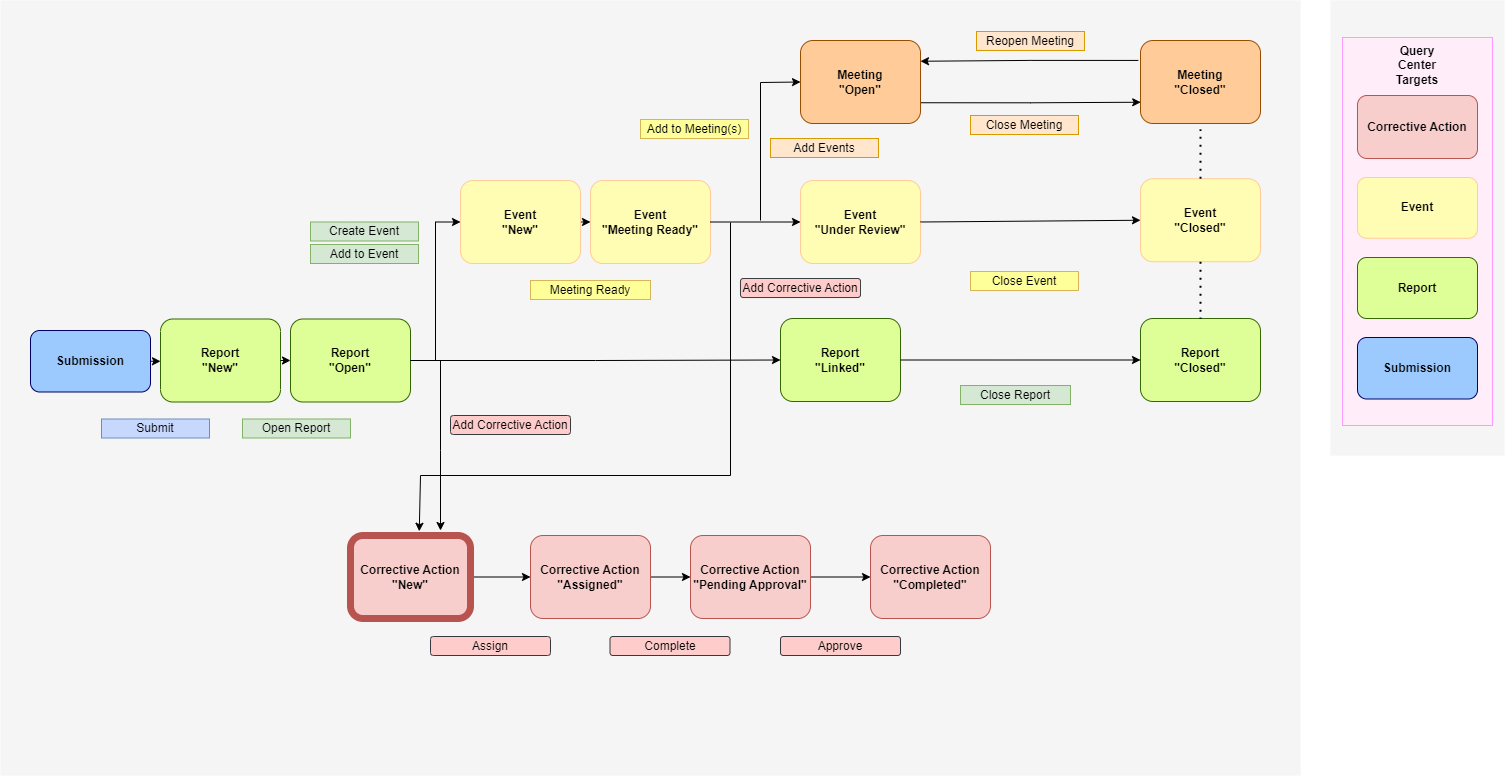

The diagram above was exported from draw.io. Its source (the exported page's mxGraphModel, read from the mxfile embedded in the PNG):
<mxGraphModel dx="1647" dy="796" grid="1" gridSize="10" guides="1" tooltips="1" connect="1" arrows="1" fold="1" page="1" pageScale="1" pageWidth="1739" pageHeight="1500" math="0" shadow="0">
  <root>
    <mxCell id="0" />
    <mxCell id="kE8zs9cZB1z5MXHEvO1x-5" value="Untitled Layer" parent="0" />
    <mxCell id="mG63vlZRYzNKQBgJ9nTP-1" value="" style="rounded=0;whiteSpace=wrap;html=1;fillColor=#F5F5F5;strokeColor=none;" parent="kE8zs9cZB1z5MXHEvO1x-5" vertex="1">
      <mxGeometry x="1470" y="195" width="174" height="455" as="geometry" />
    </mxCell>
    <mxCell id="mG63vlZRYzNKQBgJ9nTP-13" value="" style="rounded=0;whiteSpace=wrap;html=1;fillColor=#FFEDFA;strokeWidth=1;strokeColor=#FF99FF;" parent="kE8zs9cZB1z5MXHEvO1x-5" vertex="1">
      <mxGeometry x="1482" y="232" width="150" height="388" as="geometry" />
    </mxCell>
    <mxCell id="kE8zs9cZB1z5MXHEvO1x-6" value="" style="rounded=0;whiteSpace=wrap;html=1;fillColor=#F5F5F5;strokeColor=none;" parent="kE8zs9cZB1z5MXHEvO1x-5" vertex="1">
      <mxGeometry x="140" y="195" width="1300" height="775" as="geometry" />
    </mxCell>
    <mxCell id="mG63vlZRYzNKQBgJ9nTP-4" value="&lt;b&gt;Event&lt;br&gt;&lt;/b&gt;" style="rounded=1;whiteSpace=wrap;html=1;fillColor=#FFFCB3;strokeColor=#FFCC99;strokeWidth=1;" parent="kE8zs9cZB1z5MXHEvO1x-5" vertex="1">
      <mxGeometry x="1497" y="372" width="120" height="60.75" as="geometry" />
    </mxCell>
    <mxCell id="mG63vlZRYzNKQBgJ9nTP-5" value="&lt;b&gt;Report&lt;br&gt;&lt;/b&gt;" style="rounded=1;whiteSpace=wrap;html=1;fillColor=#DEFF97;strokeColor=#336600;strokeWidth=1;" parent="kE8zs9cZB1z5MXHEvO1x-5" vertex="1">
      <mxGeometry x="1497" y="452" width="120" height="61" as="geometry" />
    </mxCell>
    <mxCell id="mG63vlZRYzNKQBgJ9nTP-11" value="&lt;b&gt;Submission&lt;br&gt;&lt;/b&gt;" style="rounded=1;whiteSpace=wrap;html=1;fillColor=#9CCAFF;strokeColor=#000066;strokeWidth=1;" parent="kE8zs9cZB1z5MXHEvO1x-5" vertex="1">
      <mxGeometry x="1497" y="532" width="120" height="61.5" as="geometry" />
    </mxCell>
    <mxCell id="mG63vlZRYzNKQBgJ9nTP-15" value="&lt;b&gt;Query Center&lt;br&gt;Targets&lt;br&gt;&lt;/b&gt;" style="text;html=1;strokeColor=none;fillColor=none;align=center;verticalAlign=middle;whiteSpace=wrap;rounded=0;" parent="kE8zs9cZB1z5MXHEvO1x-5" vertex="1">
      <mxGeometry x="1527" y="245" width="60" height="30" as="geometry" />
    </mxCell>
    <mxCell id="QtIn532UK_2htTJTenmm-4" value="Reopen Meeting" style="rounded=0;whiteSpace=wrap;html=1;fillColor=#ffe6cc;strokeColor=#d79b00;" parent="kE8zs9cZB1z5MXHEvO1x-5" vertex="1">
      <mxGeometry x="1116" y="226" width="108" height="19" as="geometry" />
    </mxCell>
    <mxCell id="SLOpCxmBHiwFJN_eoneF-11" value="" style="edgeStyle=orthogonalEdgeStyle;rounded=0;orthogonalLoop=1;jettySize=auto;html=1;" parent="kE8zs9cZB1z5MXHEvO1x-5" source="SLOpCxmBHiwFJN_eoneF-3" target="SLOpCxmBHiwFJN_eoneF-4" edge="1">
      <mxGeometry relative="1" as="geometry" />
    </mxCell>
    <mxCell id="SLOpCxmBHiwFJN_eoneF-3" value="&lt;b&gt;Corrective Action&lt;br&gt;&quot;New&quot;&lt;br&gt;&lt;/b&gt;" style="rounded=1;whiteSpace=wrap;html=1;fillColor=#f8cecc;strokeColor=#b85450;strokeWidth=7;" parent="kE8zs9cZB1z5MXHEvO1x-5" vertex="1">
      <mxGeometry x="490" y="730" width="120" height="83" as="geometry" />
    </mxCell>
    <mxCell id="SLOpCxmBHiwFJN_eoneF-12" value="" style="edgeStyle=orthogonalEdgeStyle;rounded=0;orthogonalLoop=1;jettySize=auto;html=1;" parent="kE8zs9cZB1z5MXHEvO1x-5" source="SLOpCxmBHiwFJN_eoneF-4" target="SLOpCxmBHiwFJN_eoneF-5" edge="1">
      <mxGeometry relative="1" as="geometry" />
    </mxCell>
    <mxCell id="SLOpCxmBHiwFJN_eoneF-4" value="&lt;b style=&quot;border-color: var(--border-color);&quot;&gt;Corrective Action&lt;/b&gt;&lt;b&gt;&lt;br&gt;&quot;Assigned&quot;&lt;br&gt;&lt;/b&gt;" style="rounded=1;whiteSpace=wrap;html=1;fillColor=#f8cecc;strokeColor=#b85450;strokeWidth=1;" parent="kE8zs9cZB1z5MXHEvO1x-5" vertex="1">
      <mxGeometry x="670" y="730" width="120" height="83" as="geometry" />
    </mxCell>
    <mxCell id="SLOpCxmBHiwFJN_eoneF-13" value="" style="edgeStyle=orthogonalEdgeStyle;rounded=0;orthogonalLoop=1;jettySize=auto;html=1;" parent="kE8zs9cZB1z5MXHEvO1x-5" source="SLOpCxmBHiwFJN_eoneF-5" target="SLOpCxmBHiwFJN_eoneF-6" edge="1">
      <mxGeometry relative="1" as="geometry" />
    </mxCell>
    <mxCell id="SLOpCxmBHiwFJN_eoneF-5" value="&lt;b style=&quot;border-color: var(--border-color);&quot;&gt;Corrective Action&lt;/b&gt;&lt;b&gt;&lt;br&gt;&quot;Pending Approval&quot;&lt;br&gt;&lt;/b&gt;" style="rounded=1;whiteSpace=wrap;html=1;fillColor=#f8cecc;strokeColor=#b85450;strokeWidth=1;" parent="kE8zs9cZB1z5MXHEvO1x-5" vertex="1">
      <mxGeometry x="830" y="730" width="120" height="83" as="geometry" />
    </mxCell>
    <mxCell id="SLOpCxmBHiwFJN_eoneF-6" value="&lt;b style=&quot;border-color: var(--border-color);&quot;&gt;Corrective Action&lt;/b&gt;&lt;b&gt;&lt;br&gt;&quot;Completed&quot;&lt;br&gt;&lt;/b&gt;" style="rounded=1;whiteSpace=wrap;html=1;fillColor=#f8cecc;strokeColor=#b85450;strokeWidth=1;" parent="kE8zs9cZB1z5MXHEvO1x-5" vertex="1">
      <mxGeometry x="1010" y="730" width="120" height="83" as="geometry" />
    </mxCell>
    <mxCell id="SLOpCxmBHiwFJN_eoneF-7" value="" style="endArrow=classic;html=1;rounded=0;entryX=0.573;entryY=-0.051;entryDx=0;entryDy=0;entryPerimeter=0;" parent="kE8zs9cZB1z5MXHEvO1x-5" target="SLOpCxmBHiwFJN_eoneF-3" edge="1">
      <mxGeometry width="50" height="50" relative="1" as="geometry">
        <mxPoint x="870" y="417" as="sourcePoint" />
        <mxPoint x="550" y="727" as="targetPoint" />
        <Array as="points">
          <mxPoint x="870" y="670" />
          <mxPoint x="560" y="670" />
        </Array>
      </mxGeometry>
    </mxCell>
    <mxCell id="SLOpCxmBHiwFJN_eoneF-8" value="Approve" style="rounded=1;whiteSpace=wrap;html=1;fillColor=#ffcccc;strokeColor=#36393d;" parent="kE8zs9cZB1z5MXHEvO1x-5" vertex="1">
      <mxGeometry x="920" y="831" width="120" height="19" as="geometry" />
    </mxCell>
    <mxCell id="SLOpCxmBHiwFJN_eoneF-9" value="Complete" style="rounded=1;whiteSpace=wrap;html=1;fillColor=#ffcccc;strokeColor=#36393d;" parent="kE8zs9cZB1z5MXHEvO1x-5" vertex="1">
      <mxGeometry x="749.5" y="831" width="120" height="19" as="geometry" />
    </mxCell>
    <mxCell id="SLOpCxmBHiwFJN_eoneF-10" value="Assign" style="rounded=1;whiteSpace=wrap;html=1;fillColor=#ffcccc;strokeColor=#36393d;" parent="kE8zs9cZB1z5MXHEvO1x-5" vertex="1">
      <mxGeometry x="570" y="831" width="120" height="19" as="geometry" />
    </mxCell>
    <mxCell id="SLOpCxmBHiwFJN_eoneF-15" value="&lt;b&gt;Corrective Action&lt;br&gt;&lt;/b&gt;" style="rounded=1;whiteSpace=wrap;html=1;fillColor=#f8cecc;strokeColor=#b85450;strokeWidth=1;" parent="kE8zs9cZB1z5MXHEvO1x-5" vertex="1">
      <mxGeometry x="1497" y="290" width="120" height="63" as="geometry" />
    </mxCell>
    <mxCell id="SLOpCxmBHiwFJN_eoneF-16" value="" style="endArrow=classic;html=1;rounded=0;" parent="kE8zs9cZB1z5MXHEvO1x-5" edge="1">
      <mxGeometry width="50" height="50" relative="1" as="geometry">
        <mxPoint x="580" y="555" as="sourcePoint" />
        <mxPoint x="580" y="725" as="targetPoint" />
        <Array as="points">
          <mxPoint x="580" y="645" />
        </Array>
      </mxGeometry>
    </mxCell>
    <mxCell id="SLOpCxmBHiwFJN_eoneF-17" value="Add Corrective Action" style="rounded=1;whiteSpace=wrap;html=1;fillColor=#ffcccc;strokeColor=#36393d;" parent="kE8zs9cZB1z5MXHEvO1x-5" vertex="1">
      <mxGeometry x="590" y="610" width="120" height="19" as="geometry" />
    </mxCell>
    <mxCell id="SLOpCxmBHiwFJN_eoneF-18" value="Add Corrective Action" style="rounded=1;whiteSpace=wrap;html=1;fillColor=#ffcccc;strokeColor=#36393d;" parent="kE8zs9cZB1z5MXHEvO1x-5" vertex="1">
      <mxGeometry x="880" y="473" width="120" height="19" as="geometry" />
    </mxCell>
    <mxCell id="1" parent="0" />
    <mxCell id="5zeT-m9trMpTzR-nQnE3-48" value="" style="group" parent="1" vertex="1" connectable="0">
      <mxGeometry x="170" y="485" width="250" height="120" as="geometry" />
    </mxCell>
    <mxCell id="5zeT-m9trMpTzR-nQnE3-50" value="&lt;b&gt;Submission&lt;br&gt;&lt;/b&gt;" style="rounded=1;whiteSpace=wrap;html=1;fillColor=#9CCAFF;strokeColor=#000066;strokeWidth=1;" parent="5zeT-m9trMpTzR-nQnE3-48" vertex="1">
      <mxGeometry y="40" width="120" height="61.5" as="geometry" />
    </mxCell>
    <mxCell id="5zeT-m9trMpTzR-nQnE3-24" value="" style="group" parent="5zeT-m9trMpTzR-nQnE3-48" vertex="1" connectable="0">
      <mxGeometry x="130" width="120" height="120" as="geometry" />
    </mxCell>
    <mxCell id="5zeT-m9trMpTzR-nQnE3-11" value="&lt;b&gt;Report&lt;br&gt;&quot;New&quot;&lt;br&gt;&lt;/b&gt;" style="rounded=1;whiteSpace=wrap;html=1;fillColor=#DEFF97;strokeColor=#336600;strokeWidth=1;" parent="5zeT-m9trMpTzR-nQnE3-24" vertex="1">
      <mxGeometry y="28.5" width="120" height="83" as="geometry" />
    </mxCell>
    <mxCell id="bD9BqbXelrMtZfhBQSsr-30" style="edgeStyle=orthogonalEdgeStyle;rounded=0;orthogonalLoop=1;jettySize=auto;html=1;exitX=1;exitY=0.5;exitDx=0;exitDy=0;entryX=0;entryY=0.5;entryDx=0;entryDy=0;" parent="5zeT-m9trMpTzR-nQnE3-48" source="5zeT-m9trMpTzR-nQnE3-50" target="5zeT-m9trMpTzR-nQnE3-11" edge="1">
      <mxGeometry relative="1" as="geometry" />
    </mxCell>
    <mxCell id="bD9BqbXelrMtZfhBQSsr-36" style="edgeStyle=orthogonalEdgeStyle;rounded=0;orthogonalLoop=1;jettySize=auto;html=1;exitX=1;exitY=0.5;exitDx=0;exitDy=0;entryX=0;entryY=0.5;entryDx=0;entryDy=0;" parent="1" source="5zeT-m9trMpTzR-nQnE3-14" target="bD9BqbXelrMtZfhBQSsr-29" edge="1">
      <mxGeometry relative="1" as="geometry" />
    </mxCell>
    <mxCell id="5zeT-m9trMpTzR-nQnE3-14" value="&lt;b&gt;Event&lt;br&gt;&quot;New&quot;&lt;br&gt;&lt;/b&gt;" style="rounded=1;whiteSpace=wrap;html=1;fillColor=#FFFCB3;strokeColor=#FFCC99;strokeWidth=1;" parent="1" vertex="1">
      <mxGeometry x="600" y="375" width="120" height="83" as="geometry" />
    </mxCell>
    <mxCell id="bD9BqbXelrMtZfhBQSsr-2" value="" style="group" parent="1" connectable="0" vertex="1">
      <mxGeometry x="430" y="485" width="120" height="120" as="geometry" />
    </mxCell>
    <mxCell id="bD9BqbXelrMtZfhBQSsr-4" value="&lt;b&gt;Report&lt;br&gt;&quot;Open&quot;&lt;br&gt;&lt;/b&gt;" style="rounded=1;whiteSpace=wrap;html=1;fillColor=#DEFF97;strokeColor=#336600;strokeWidth=1;" parent="bD9BqbXelrMtZfhBQSsr-2" vertex="1">
      <mxGeometry y="28.5" width="120" height="83" as="geometry" />
    </mxCell>
    <mxCell id="bD9BqbXelrMtZfhBQSsr-10" value="" style="group" parent="1" connectable="0" vertex="1">
      <mxGeometry x="920" y="465" width="120" height="120" as="geometry" />
    </mxCell>
    <mxCell id="bD9BqbXelrMtZfhBQSsr-12" value="&lt;b&gt;Report&lt;br&gt;&quot;Linked&quot;&lt;br&gt;&lt;/b&gt;" style="rounded=1;whiteSpace=wrap;html=1;fillColor=#DEFF97;strokeColor=#336600;strokeWidth=1;" parent="bD9BqbXelrMtZfhBQSsr-10" vertex="1">
      <mxGeometry y="48" width="120" height="83" as="geometry" />
    </mxCell>
    <mxCell id="bD9BqbXelrMtZfhBQSsr-14" style="edgeStyle=orthogonalEdgeStyle;rounded=0;orthogonalLoop=1;jettySize=auto;html=1;exitX=1;exitY=0.5;exitDx=0;exitDy=0;entryX=0;entryY=0.5;entryDx=0;entryDy=0;" parent="1" source="bD9BqbXelrMtZfhBQSsr-4" target="bD9BqbXelrMtZfhBQSsr-12" edge="1">
      <mxGeometry relative="1" as="geometry" />
    </mxCell>
    <mxCell id="bD9BqbXelrMtZfhBQSsr-27" value="Create Event" style="rounded=0;whiteSpace=wrap;html=1;fillColor=#d5e8d4;strokeColor=#82b366;" parent="1" vertex="1">
      <mxGeometry x="450" y="416.5" width="108" height="19" as="geometry" />
    </mxCell>
    <mxCell id="bD9BqbXelrMtZfhBQSsr-28" value="Add to Event" style="rounded=0;whiteSpace=wrap;html=1;fillColor=#d5e8d4;strokeColor=#82b366;" parent="1" vertex="1">
      <mxGeometry x="450" y="439" width="108" height="19" as="geometry" />
    </mxCell>
    <mxCell id="bD9BqbXelrMtZfhBQSsr-29" value="&lt;b&gt;Event&lt;br&gt;&quot;Meeting Ready&quot;&lt;br&gt;&lt;/b&gt;" style="rounded=1;whiteSpace=wrap;html=1;fillColor=#FFFCB3;strokeColor=#FFCC99;strokeWidth=1;" parent="1" vertex="1">
      <mxGeometry x="730" y="375" width="120" height="83" as="geometry" />
    </mxCell>
    <mxCell id="bD9BqbXelrMtZfhBQSsr-31" value="Submit" style="rounded=0;whiteSpace=wrap;html=1;fillColor=#C7D8FF;strokeColor=#6c8ebf;" parent="1" vertex="1">
      <mxGeometry x="241" y="613.5" width="108" height="19" as="geometry" />
    </mxCell>
    <mxCell id="bD9BqbXelrMtZfhBQSsr-32" style="edgeStyle=orthogonalEdgeStyle;rounded=0;orthogonalLoop=1;jettySize=auto;html=1;exitX=0.5;exitY=1;exitDx=0;exitDy=0;" parent="1" source="bD9BqbXelrMtZfhBQSsr-31" target="bD9BqbXelrMtZfhBQSsr-31" edge="1">
      <mxGeometry relative="1" as="geometry" />
    </mxCell>
    <mxCell id="bD9BqbXelrMtZfhBQSsr-33" style="edgeStyle=orthogonalEdgeStyle;rounded=0;orthogonalLoop=1;jettySize=auto;html=1;exitX=1;exitY=0.5;exitDx=0;exitDy=0;entryX=0;entryY=0.5;entryDx=0;entryDy=0;" parent="1" source="5zeT-m9trMpTzR-nQnE3-11" target="bD9BqbXelrMtZfhBQSsr-4" edge="1">
      <mxGeometry relative="1" as="geometry" />
    </mxCell>
    <mxCell id="bD9BqbXelrMtZfhBQSsr-34" value="Open Report" style="rounded=0;whiteSpace=wrap;html=1;fillColor=#d5e8d4;strokeColor=#82b366;" parent="1" vertex="1">
      <mxGeometry x="382" y="613.5" width="108" height="19" as="geometry" />
    </mxCell>
    <mxCell id="bD9BqbXelrMtZfhBQSsr-35" style="edgeStyle=orthogonalEdgeStyle;rounded=0;orthogonalLoop=1;jettySize=auto;html=1;exitX=1;exitY=0.5;exitDx=0;exitDy=0;entryX=0;entryY=0.5;entryDx=0;entryDy=0;" parent="1" source="bD9BqbXelrMtZfhBQSsr-4" target="5zeT-m9trMpTzR-nQnE3-14" edge="1">
      <mxGeometry relative="1" as="geometry" />
    </mxCell>
    <mxCell id="bD9BqbXelrMtZfhBQSsr-37" value="Meeting Ready" style="rounded=0;whiteSpace=wrap;html=1;fillColor=#FFFF99;strokeColor=#d6b656;" parent="1" vertex="1">
      <mxGeometry x="670" y="475" width="120" height="19" as="geometry" />
    </mxCell>
    <mxCell id="bD9BqbXelrMtZfhBQSsr-49" style="edgeStyle=orthogonalEdgeStyle;rounded=0;orthogonalLoop=1;jettySize=auto;html=1;exitX=1;exitY=0.75;exitDx=0;exitDy=0;entryX=0.047;entryY=0.713;entryDx=0;entryDy=0;entryPerimeter=0;" parent="1" source="bD9BqbXelrMtZfhBQSsr-39" target="bD9BqbXelrMtZfhBQSsr-46" edge="1">
      <mxGeometry relative="1" as="geometry" />
    </mxCell>
    <mxCell id="bD9BqbXelrMtZfhBQSsr-39" value="&lt;b&gt;Meeting&lt;br&gt;&quot;Open&quot;&lt;br&gt;&lt;/b&gt;" style="rounded=1;whiteSpace=wrap;html=1;fillColor=#ffcc99;strokeColor=#994C00;strokeWidth=1;" parent="1" vertex="1">
      <mxGeometry x="940" y="235" width="120" height="83" as="geometry" />
    </mxCell>
    <mxCell id="bD9BqbXelrMtZfhBQSsr-42" value="&lt;b&gt;Event&lt;br&gt;&quot;Under Review&quot;&lt;br&gt;&lt;/b&gt;" style="rounded=1;whiteSpace=wrap;html=1;fillColor=#FFFCB3;strokeColor=#FFCC99;strokeWidth=1;" parent="1" vertex="1">
      <mxGeometry x="940" y="375" width="120" height="83" as="geometry" />
    </mxCell>
    <mxCell id="bD9BqbXelrMtZfhBQSsr-45" value="Add Events" style="rounded=0;whiteSpace=wrap;html=1;fillColor=#ffe6cc;strokeColor=#d79b00;" parent="1" vertex="1">
      <mxGeometry x="910" y="333" width="108" height="19" as="geometry" />
    </mxCell>
    <mxCell id="bD9BqbXelrMtZfhBQSsr-46" value="&lt;b&gt;Meeting&lt;br&gt;&quot;Closed&quot;&lt;br&gt;&lt;/b&gt;" style="rounded=1;whiteSpace=wrap;html=1;fillColor=#ffcc99;strokeColor=#994C00;perimeterSpacing=6;strokeWidth=1;" parent="1" vertex="1">
      <mxGeometry x="1280" y="235" width="120" height="83" as="geometry" />
    </mxCell>
    <mxCell id="QtIn532UK_2htTJTenmm-3" style="edgeStyle=orthogonalEdgeStyle;rounded=0;orthogonalLoop=1;jettySize=auto;html=1;entryX=1;entryY=0.25;entryDx=0;entryDy=0;exitX=0.029;exitY=0.273;exitDx=0;exitDy=0;exitPerimeter=0;" parent="1" source="bD9BqbXelrMtZfhBQSsr-46" target="bD9BqbXelrMtZfhBQSsr-39" edge="1">
      <mxGeometry relative="1" as="geometry" />
    </mxCell>
    <mxCell id="bD9BqbXelrMtZfhBQSsr-47" value="Close Meeting" style="rounded=0;whiteSpace=wrap;html=1;fillColor=#ffe6cc;strokeColor=#d79b00;" parent="1" vertex="1">
      <mxGeometry x="1110" y="310" width="108" height="19" as="geometry" />
    </mxCell>
    <mxCell id="bD9BqbXelrMtZfhBQSsr-50" value="&lt;b&gt;Event&lt;br&gt;&quot;Closed&quot;&lt;br&gt;&lt;/b&gt;" style="rounded=1;whiteSpace=wrap;html=1;fillColor=#FFFCB3;strokeColor=#FFCC99;strokeWidth=1;" parent="1" vertex="1">
      <mxGeometry x="1280" y="373.25" width="120" height="83" as="geometry" />
    </mxCell>
    <mxCell id="bD9BqbXelrMtZfhBQSsr-53" value="&lt;b&gt;Report&lt;br&gt;&quot;Closed&quot;&lt;br&gt;&lt;/b&gt;" style="rounded=1;whiteSpace=wrap;html=1;fillColor=#DEFF97;strokeColor=#336600;strokeWidth=1;" parent="1" vertex="1">
      <mxGeometry x="1280" y="513" width="120" height="83" as="geometry" />
    </mxCell>
    <mxCell id="bD9BqbXelrMtZfhBQSsr-56" style="edgeStyle=orthogonalEdgeStyle;rounded=0;orthogonalLoop=1;jettySize=auto;html=1;exitX=0.5;exitY=1;exitDx=0;exitDy=0;" parent="1" edge="1">
      <mxGeometry relative="1" as="geometry">
        <mxPoint x="1174" y="354" as="sourcePoint" />
        <mxPoint x="1174" y="354" as="targetPoint" />
      </mxGeometry>
    </mxCell>
    <mxCell id="bD9BqbXelrMtZfhBQSsr-58" value="" style="endArrow=none;dashed=1;html=1;dashPattern=1 3;strokeWidth=2;rounded=0;entryX=0.5;entryY=0;entryDx=0;entryDy=0;exitX=0.5;exitY=1;exitDx=0;exitDy=0;" parent="1" source="bD9BqbXelrMtZfhBQSsr-50" target="bD9BqbXelrMtZfhBQSsr-53" edge="1">
      <mxGeometry width="50" height="50" relative="1" as="geometry">
        <mxPoint x="840" y="553.25" as="sourcePoint" />
        <mxPoint x="890" y="503.25" as="targetPoint" />
      </mxGeometry>
    </mxCell>
    <mxCell id="bD9BqbXelrMtZfhBQSsr-61" style="edgeStyle=orthogonalEdgeStyle;rounded=0;orthogonalLoop=1;jettySize=auto;html=1;exitX=1;exitY=0.5;exitDx=0;exitDy=0;entryX=0;entryY=0.5;entryDx=0;entryDy=0;" parent="1" source="bD9BqbXelrMtZfhBQSsr-12" target="bD9BqbXelrMtZfhBQSsr-53" edge="1">
      <mxGeometry relative="1" as="geometry" />
    </mxCell>
    <mxCell id="bD9BqbXelrMtZfhBQSsr-63" value="" style="endArrow=classic;html=1;rounded=0;entryX=0;entryY=0.5;entryDx=0;entryDy=0;exitX=1;exitY=0.5;exitDx=0;exitDy=0;" parent="1" source="bD9BqbXelrMtZfhBQSsr-42" target="bD9BqbXelrMtZfhBQSsr-50" edge="1">
      <mxGeometry width="50" height="50" relative="1" as="geometry">
        <mxPoint x="990" y="545" as="sourcePoint" />
        <mxPoint x="1040" y="495" as="targetPoint" />
      </mxGeometry>
    </mxCell>
    <mxCell id="bD9BqbXelrMtZfhBQSsr-64" value="" style="endArrow=none;dashed=1;html=1;dashPattern=1 3;strokeWidth=2;rounded=0;entryX=0.5;entryY=1;entryDx=0;entryDy=0;exitX=0.5;exitY=0;exitDx=0;exitDy=0;" parent="1" source="bD9BqbXelrMtZfhBQSsr-50" target="bD9BqbXelrMtZfhBQSsr-46" edge="1">
      <mxGeometry width="50" height="50" relative="1" as="geometry">
        <mxPoint x="1330" y="455" as="sourcePoint" />
        <mxPoint x="1380" y="405" as="targetPoint" />
      </mxGeometry>
    </mxCell>
    <mxCell id="bD9BqbXelrMtZfhBQSsr-66" value="Close Report" style="rounded=0;whiteSpace=wrap;html=1;fillColor=#d5e8d4;strokeColor=#82b366;" parent="1" vertex="1">
      <mxGeometry x="1100" y="580" width="110" height="19" as="geometry" />
    </mxCell>
    <mxCell id="GKM5hVKZnJc6E1LNBwPH-2" value="Add to Meeting(s)" style="rounded=0;whiteSpace=wrap;html=1;fillColor=#FFFF99;strokeColor=#d6b656;" parent="1" vertex="1">
      <mxGeometry x="780" y="314" width="108" height="19" as="geometry" />
    </mxCell>
    <mxCell id="GKM5hVKZnJc6E1LNBwPH-5" value="" style="endArrow=classic;html=1;rounded=0;entryX=0;entryY=0.5;entryDx=0;entryDy=0;exitX=1;exitY=0.5;exitDx=0;exitDy=0;" parent="1" source="bD9BqbXelrMtZfhBQSsr-29" target="bD9BqbXelrMtZfhBQSsr-42" edge="1">
      <mxGeometry width="50" height="50" relative="1" as="geometry">
        <mxPoint x="860" y="615" as="sourcePoint" />
        <mxPoint x="910" y="565" as="targetPoint" />
      </mxGeometry>
    </mxCell>
    <mxCell id="GKM5hVKZnJc6E1LNBwPH-6" value="" style="endArrow=classic;html=1;rounded=0;entryX=0;entryY=0.5;entryDx=0;entryDy=0;" parent="1" target="bD9BqbXelrMtZfhBQSsr-39" edge="1">
      <mxGeometry width="50" height="50" relative="1" as="geometry">
        <mxPoint x="900" y="415" as="sourcePoint" />
        <mxPoint x="910" y="565" as="targetPoint" />
        <Array as="points">
          <mxPoint x="900" y="277" />
        </Array>
      </mxGeometry>
    </mxCell>
    <mxCell id="GKM5hVKZnJc6E1LNBwPH-8" value="Close Event" style="rounded=0;whiteSpace=wrap;html=1;fillColor=#FFFF99;strokeColor=#d6b656;" parent="1" vertex="1">
      <mxGeometry x="1110" y="466" width="108" height="19" as="geometry" />
    </mxCell>
  </root>
</mxGraphModel>